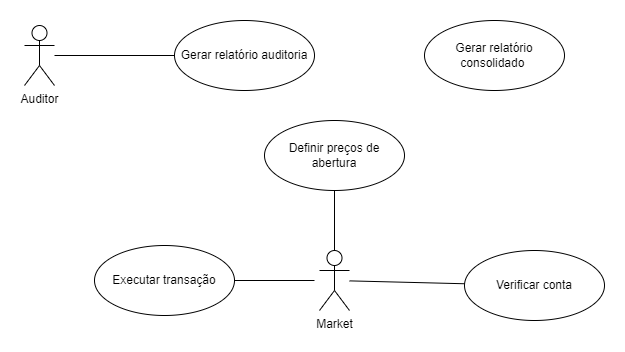

The diagram above was exported from draw.io. Its source (the exported page's mxGraphModel, read from the mxfile embedded in the PNG):
<mxGraphModel dx="1382" dy="795" grid="1" gridSize="10" guides="1" tooltips="1" connect="1" arrows="1" fold="1" page="1" pageScale="1" pageWidth="1200" pageHeight="1920" math="0" shadow="0">
  <root>
    <mxCell id="0" />
    <mxCell id="1" parent="0" />
    <mxCell id="lGpDw0DA5fS2U4tsAMBW-1" value="Market" style="shape=umlActor;verticalLabelPosition=bottom;verticalAlign=top;html=1;" parent="1" vertex="1">
      <mxGeometry x="585" y="320" width="30" height="60" as="geometry" />
    </mxCell>
    <mxCell id="lGpDw0DA5fS2U4tsAMBW-3" value="Auditor" style="shape=umlActor;verticalLabelPosition=bottom;verticalAlign=top;html=1;" parent="1" vertex="1">
      <mxGeometry x="290" y="95" width="30" height="60" as="geometry" />
    </mxCell>
    <mxCell id="lGpDw0DA5fS2U4tsAMBW-4" value="Definir preços de abertura" style="ellipse;whiteSpace=wrap;html=1;" parent="1" vertex="1">
      <mxGeometry x="530" y="190" width="140" height="70" as="geometry" />
    </mxCell>
    <mxCell id="lGpDw0DA5fS2U4tsAMBW-8" value="Executar transação" style="ellipse;whiteSpace=wrap;html=1;" parent="1" vertex="1">
      <mxGeometry x="360" y="315" width="140" height="70" as="geometry" />
    </mxCell>
    <mxCell id="lGpDw0DA5fS2U4tsAMBW-9" value="Gerar relatório auditoria" style="ellipse;whiteSpace=wrap;html=1;" parent="1" vertex="1">
      <mxGeometry x="440" y="90" width="140" height="70" as="geometry" />
    </mxCell>
    <mxCell id="lGpDw0DA5fS2U4tsAMBW-10" value="Gerar relatório consolidado&amp;nbsp;" style="ellipse;whiteSpace=wrap;html=1;" parent="1" vertex="1">
      <mxGeometry x="690" y="90" width="140" height="70" as="geometry" />
    </mxCell>
    <mxCell id="lGpDw0DA5fS2U4tsAMBW-11" value="Verificar conta" style="ellipse;whiteSpace=wrap;html=1;" parent="1" vertex="1">
      <mxGeometry x="730" y="320" width="140" height="70" as="geometry" />
    </mxCell>
    <mxCell id="lGpDw0DA5fS2U4tsAMBW-16" style="edgeStyle=orthogonalEdgeStyle;rounded=0;orthogonalLoop=1;jettySize=auto;html=1;exitX=0.5;exitY=1;exitDx=0;exitDy=0;" parent="1" edge="1">
      <mxGeometry relative="1" as="geometry">
        <mxPoint x="590" y="150" as="sourcePoint" />
        <mxPoint x="590" y="150" as="targetPoint" />
      </mxGeometry>
    </mxCell>
    <mxCell id="lGpDw0DA5fS2U4tsAMBW-38" value="" style="endArrow=none;html=1;rounded=0;exitX=1;exitY=0.5;exitDx=0;exitDy=0;" parent="1" source="lGpDw0DA5fS2U4tsAMBW-8" edge="1">
      <mxGeometry width="50" height="50" relative="1" as="geometry">
        <mxPoint x="790" y="390" as="sourcePoint" />
        <mxPoint x="580" y="350" as="targetPoint" />
      </mxGeometry>
    </mxCell>
    <mxCell id="lGpDw0DA5fS2U4tsAMBW-39" value="" style="endArrow=none;html=1;rounded=0;" parent="1" source="lGpDw0DA5fS2U4tsAMBW-1" target="lGpDw0DA5fS2U4tsAMBW-11" edge="1">
      <mxGeometry width="50" height="50" relative="1" as="geometry">
        <mxPoint x="790" y="390" as="sourcePoint" />
        <mxPoint x="840" y="340" as="targetPoint" />
      </mxGeometry>
    </mxCell>
    <mxCell id="lGpDw0DA5fS2U4tsAMBW-43" value="" style="endArrow=none;html=1;rounded=0;" parent="1" source="lGpDw0DA5fS2U4tsAMBW-3" target="lGpDw0DA5fS2U4tsAMBW-9" edge="1">
      <mxGeometry width="50" height="50" relative="1" as="geometry">
        <mxPoint x="495" y="15" as="sourcePoint" />
        <mxPoint x="545" y="-35" as="targetPoint" />
      </mxGeometry>
    </mxCell>
    <mxCell id="lGpDw0DA5fS2U4tsAMBW-44" value="" style="endArrow=none;html=1;rounded=0;exitX=0.5;exitY=1;exitDx=0;exitDy=0;entryX=0.5;entryY=0;entryDx=0;entryDy=0;entryPerimeter=0;" parent="1" source="lGpDw0DA5fS2U4tsAMBW-4" target="lGpDw0DA5fS2U4tsAMBW-1" edge="1">
      <mxGeometry width="50" height="50" relative="1" as="geometry">
        <mxPoint x="790" y="510" as="sourcePoint" />
        <mxPoint x="840" y="460" as="targetPoint" />
      </mxGeometry>
    </mxCell>
  </root>
</mxGraphModel>